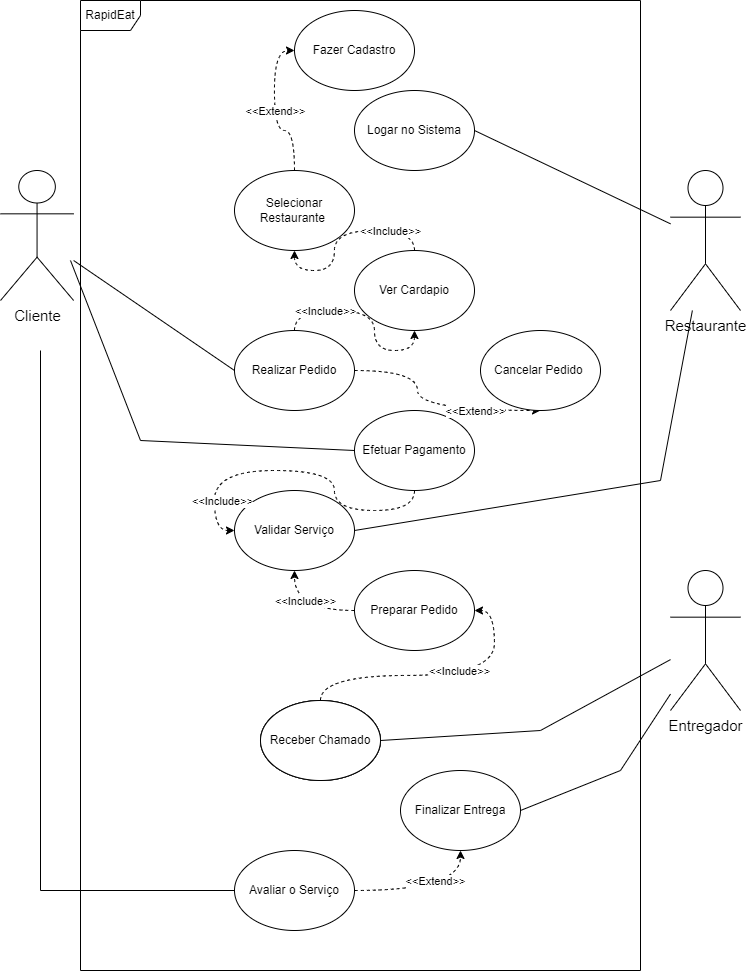

The diagram above was exported from draw.io. Its source (the exported page's mxGraphModel, read from the mxfile embedded in the PNG):
<mxGraphModel dx="1235" dy="614" grid="1" gridSize="10" guides="1" tooltips="1" connect="1" arrows="1" fold="1" page="1" pageScale="1" pageWidth="827" pageHeight="1169" math="0" shadow="0">
  <root>
    <mxCell id="0" />
    <mxCell id="1" parent="0" />
    <mxCell id="Aa0I2NGFZkAZ0cEA8cgW-6" value="&lt;font style=&quot;font-size: 15px;&quot;&gt;Cliente&lt;/font&gt;" style="shape=umlActor;verticalLabelPosition=bottom;verticalAlign=top;html=1;outlineConnect=0;" parent="1" vertex="1">
      <mxGeometry x="60" y="200" width="73.13" height="130" as="geometry" />
    </mxCell>
    <mxCell id="Aa0I2NGFZkAZ0cEA8cgW-7" value="Logar no Sistema" style="ellipse;whiteSpace=wrap;html=1;" parent="1" vertex="1">
      <mxGeometry x="414" y="120" width="120" height="80" as="geometry" />
    </mxCell>
    <mxCell id="Aa0I2NGFZkAZ0cEA8cgW-8" value="&lt;font style=&quot;font-size: 15px;&quot;&gt;Entregador&lt;/font&gt;" style="shape=umlActor;verticalLabelPosition=bottom;verticalAlign=top;html=1;outlineConnect=0;" parent="1" vertex="1">
      <mxGeometry x="730" y="600" width="70" height="140" as="geometry" />
    </mxCell>
    <mxCell id="Aa0I2NGFZkAZ0cEA8cgW-9" value="&lt;font style=&quot;font-size: 15px;&quot;&gt;Restaurante&lt;/font&gt;&lt;div style=&quot;font-size: 15px;&quot;&gt;&lt;br&gt;&lt;/div&gt;" style="shape=umlActor;verticalLabelPosition=bottom;verticalAlign=top;html=1;outlineConnect=0;" parent="1" vertex="1">
      <mxGeometry x="730" y="200" width="70" height="140" as="geometry" />
    </mxCell>
    <mxCell id="AqXCSbFWqrP8IzqeoJTF-9" style="edgeStyle=orthogonalEdgeStyle;rounded=0;orthogonalLoop=1;jettySize=auto;html=1;entryX=0;entryY=0.5;entryDx=0;entryDy=0;curved=1;dashed=1;" edge="1" parent="1" source="Aa0I2NGFZkAZ0cEA8cgW-16" target="Aa0I2NGFZkAZ0cEA8cgW-26">
      <mxGeometry relative="1" as="geometry" />
    </mxCell>
    <mxCell id="Aa0I2NGFZkAZ0cEA8cgW-16" value="Selecionar Restaurante&amp;nbsp;" style="ellipse;whiteSpace=wrap;html=1;" parent="1" vertex="1">
      <mxGeometry x="294" y="200" width="120" height="80" as="geometry" />
    </mxCell>
    <mxCell id="AqXCSbFWqrP8IzqeoJTF-7" style="edgeStyle=orthogonalEdgeStyle;rounded=0;orthogonalLoop=1;jettySize=auto;html=1;entryX=0.5;entryY=1;entryDx=0;entryDy=0;curved=1;dashed=1;" edge="1" parent="1" source="Aa0I2NGFZkAZ0cEA8cgW-17" target="Aa0I2NGFZkAZ0cEA8cgW-16">
      <mxGeometry relative="1" as="geometry" />
    </mxCell>
    <mxCell id="Aa0I2NGFZkAZ0cEA8cgW-17" value="Ver Cardapio" style="ellipse;whiteSpace=wrap;html=1;" parent="1" vertex="1">
      <mxGeometry x="414" y="280" width="120" height="80" as="geometry" />
    </mxCell>
    <mxCell id="AqXCSbFWqrP8IzqeoJTF-5" style="edgeStyle=orthogonalEdgeStyle;rounded=0;orthogonalLoop=1;jettySize=auto;html=1;exitX=0.5;exitY=0;exitDx=0;exitDy=0;entryX=0.5;entryY=1;entryDx=0;entryDy=0;curved=1;dashed=1;" edge="1" parent="1" source="Aa0I2NGFZkAZ0cEA8cgW-18" target="Aa0I2NGFZkAZ0cEA8cgW-17">
      <mxGeometry relative="1" as="geometry" />
    </mxCell>
    <mxCell id="AqXCSbFWqrP8IzqeoJTF-14" style="edgeStyle=orthogonalEdgeStyle;rounded=0;orthogonalLoop=1;jettySize=auto;html=1;entryX=0.5;entryY=1;entryDx=0;entryDy=0;curved=1;dashed=1;" edge="1" parent="1" source="Aa0I2NGFZkAZ0cEA8cgW-18" target="Aa0I2NGFZkAZ0cEA8cgW-19">
      <mxGeometry relative="1" as="geometry">
        <Array as="points">
          <mxPoint x="477" y="400" />
          <mxPoint x="477" y="440" />
        </Array>
      </mxGeometry>
    </mxCell>
    <mxCell id="Aa0I2NGFZkAZ0cEA8cgW-18" value="Realizar Pedido" style="ellipse;whiteSpace=wrap;html=1;" parent="1" vertex="1">
      <mxGeometry x="294" y="360" width="120" height="80" as="geometry" />
    </mxCell>
    <mxCell id="Aa0I2NGFZkAZ0cEA8cgW-19" value="Cancelar Pedido&amp;nbsp;" style="ellipse;whiteSpace=wrap;html=1;" parent="1" vertex="1">
      <mxGeometry x="540" y="360" width="120" height="80" as="geometry" />
    </mxCell>
    <mxCell id="AqXCSbFWqrP8IzqeoJTF-16" style="edgeStyle=orthogonalEdgeStyle;rounded=0;orthogonalLoop=1;jettySize=auto;html=1;exitX=0;exitY=0.5;exitDx=0;exitDy=0;entryX=0.5;entryY=1;entryDx=0;entryDy=0;curved=1;dashed=1;" edge="1" parent="1" source="Aa0I2NGFZkAZ0cEA8cgW-20" target="Aa0I2NGFZkAZ0cEA8cgW-27">
      <mxGeometry relative="1" as="geometry" />
    </mxCell>
    <mxCell id="Aa0I2NGFZkAZ0cEA8cgW-20" value="Preparar Pedido" style="ellipse;whiteSpace=wrap;html=1;" parent="1" vertex="1">
      <mxGeometry x="414" y="600" width="120" height="80" as="geometry" />
    </mxCell>
    <mxCell id="Aa0I2NGFZkAZ0cEA8cgW-21" value="Retirar Pedido" style="ellipse;whiteSpace=wrap;html=1;" parent="1" vertex="1">
      <mxGeometry x="320" y="730" width="120" height="80" as="geometry" />
    </mxCell>
    <mxCell id="Aa0I2NGFZkAZ0cEA8cgW-22" value="Efetuar Pagamento" style="ellipse;whiteSpace=wrap;html=1;" parent="1" vertex="1">
      <mxGeometry x="320" y="730" width="120" height="80" as="geometry" />
    </mxCell>
    <mxCell id="AqXCSbFWqrP8IzqeoJTF-12" style="edgeStyle=orthogonalEdgeStyle;rounded=0;orthogonalLoop=1;jettySize=auto;html=1;entryX=1;entryY=0.5;entryDx=0;entryDy=0;curved=1;dashed=1;" edge="1" parent="1" source="Aa0I2NGFZkAZ0cEA8cgW-23" target="Aa0I2NGFZkAZ0cEA8cgW-20">
      <mxGeometry relative="1" as="geometry" />
    </mxCell>
    <mxCell id="Aa0I2NGFZkAZ0cEA8cgW-23" value="Receber Chamado" style="ellipse;whiteSpace=wrap;html=1;" parent="1" vertex="1">
      <mxGeometry x="320" y="730" width="120" height="80" as="geometry" />
    </mxCell>
    <mxCell id="Aa0I2NGFZkAZ0cEA8cgW-24" value="Finalizar Entrega" style="ellipse;whiteSpace=wrap;html=1;" parent="1" vertex="1">
      <mxGeometry x="460" y="800" width="120" height="80" as="geometry" />
    </mxCell>
    <mxCell id="AqXCSbFWqrP8IzqeoJTF-18" style="edgeStyle=orthogonalEdgeStyle;rounded=0;orthogonalLoop=1;jettySize=auto;html=1;entryX=0.5;entryY=1;entryDx=0;entryDy=0;curved=1;dashed=1;" edge="1" parent="1" source="Aa0I2NGFZkAZ0cEA8cgW-25" target="Aa0I2NGFZkAZ0cEA8cgW-24">
      <mxGeometry relative="1" as="geometry" />
    </mxCell>
    <mxCell id="Aa0I2NGFZkAZ0cEA8cgW-25" value="Avaliar o Serviço" style="ellipse;whiteSpace=wrap;html=1;" parent="1" vertex="1">
      <mxGeometry x="294" y="880" width="120" height="80" as="geometry" />
    </mxCell>
    <mxCell id="Aa0I2NGFZkAZ0cEA8cgW-26" value="Fazer Cadastro" style="ellipse;whiteSpace=wrap;html=1;" parent="1" vertex="1">
      <mxGeometry x="354" y="40" width="120" height="80" as="geometry" />
    </mxCell>
    <mxCell id="Aa0I2NGFZkAZ0cEA8cgW-27" value="Validar Serviço" style="ellipse;whiteSpace=wrap;html=1;" parent="1" vertex="1">
      <mxGeometry x="294" y="520" width="120" height="80" as="geometry" />
    </mxCell>
    <mxCell id="Aa0I2NGFZkAZ0cEA8cgW-52" style="edgeStyle=orthogonalEdgeStyle;rounded=0;orthogonalLoop=1;jettySize=auto;html=1;entryX=0;entryY=0.5;entryDx=0;entryDy=0;curved=1;dashed=1;" parent="1" source="Aa0I2NGFZkAZ0cEA8cgW-28" target="Aa0I2NGFZkAZ0cEA8cgW-27" edge="1">
      <mxGeometry relative="1" as="geometry" />
    </mxCell>
    <mxCell id="Aa0I2NGFZkAZ0cEA8cgW-53" value="&amp;lt;&amp;lt;Include&amp;gt;&amp;gt;" style="edgeLabel;html=1;align=center;verticalAlign=middle;resizable=0;points=[];" parent="Aa0I2NGFZkAZ0cEA8cgW-52" vertex="1" connectable="0">
      <mxGeometry x="0.4258" y="2" relative="1" as="geometry">
        <mxPoint x="158" y="-242" as="offset" />
      </mxGeometry>
    </mxCell>
    <mxCell id="Aa0I2NGFZkAZ0cEA8cgW-28" value="Efetuar Pagamento" style="ellipse;whiteSpace=wrap;html=1;" parent="1" vertex="1">
      <mxGeometry x="414" y="440" width="120" height="80" as="geometry" />
    </mxCell>
    <mxCell id="Aa0I2NGFZkAZ0cEA8cgW-36" value="" style="endArrow=none;html=1;rounded=0;entryX=0;entryY=0.5;entryDx=0;entryDy=0;" parent="1" source="Aa0I2NGFZkAZ0cEA8cgW-6" target="Aa0I2NGFZkAZ0cEA8cgW-18" edge="1">
      <mxGeometry width="50" height="50" relative="1" as="geometry">
        <mxPoint x="390" y="460" as="sourcePoint" />
        <mxPoint x="440" y="410" as="targetPoint" />
      </mxGeometry>
    </mxCell>
    <mxCell id="Aa0I2NGFZkAZ0cEA8cgW-37" value="" style="endArrow=none;html=1;rounded=0;entryX=0;entryY=0.5;entryDx=0;entryDy=0;" parent="1" target="Aa0I2NGFZkAZ0cEA8cgW-28" edge="1">
      <mxGeometry width="50" height="50" relative="1" as="geometry">
        <mxPoint x="130" y="290" as="sourcePoint" />
        <mxPoint x="440" y="410" as="targetPoint" />
        <Array as="points">
          <mxPoint x="200" y="470" />
        </Array>
      </mxGeometry>
    </mxCell>
    <mxCell id="Aa0I2NGFZkAZ0cEA8cgW-38" value="" style="endArrow=none;html=1;rounded=0;exitX=1;exitY=0.5;exitDx=0;exitDy=0;" parent="1" source="Aa0I2NGFZkAZ0cEA8cgW-27" target="Aa0I2NGFZkAZ0cEA8cgW-9" edge="1">
      <mxGeometry width="50" height="50" relative="1" as="geometry">
        <mxPoint x="390" y="460" as="sourcePoint" />
        <mxPoint x="440" y="410" as="targetPoint" />
        <Array as="points">
          <mxPoint x="720" y="510" />
        </Array>
      </mxGeometry>
    </mxCell>
    <mxCell id="Aa0I2NGFZkAZ0cEA8cgW-54" value="" style="endArrow=none;html=1;rounded=0;exitX=1;exitY=0.5;exitDx=0;exitDy=0;" parent="1" source="Aa0I2NGFZkAZ0cEA8cgW-7" target="Aa0I2NGFZkAZ0cEA8cgW-9" edge="1">
      <mxGeometry width="50" height="50" relative="1" as="geometry">
        <mxPoint x="330" y="370" as="sourcePoint" />
        <mxPoint x="380" y="320" as="targetPoint" />
      </mxGeometry>
    </mxCell>
    <mxCell id="AqXCSbFWqrP8IzqeoJTF-1" value="" style="endArrow=none;html=1;rounded=0;entryX=0;entryY=0.5;entryDx=0;entryDy=0;" edge="1" parent="1" target="Aa0I2NGFZkAZ0cEA8cgW-25">
      <mxGeometry width="50" height="50" relative="1" as="geometry">
        <mxPoint x="100" y="380" as="sourcePoint" />
        <mxPoint x="440" y="450" as="targetPoint" />
        <Array as="points">
          <mxPoint x="100" y="920" />
        </Array>
      </mxGeometry>
    </mxCell>
    <mxCell id="AqXCSbFWqrP8IzqeoJTF-2" value="" style="endArrow=none;html=1;rounded=0;exitX=1;exitY=0.5;exitDx=0;exitDy=0;" edge="1" parent="1" source="Aa0I2NGFZkAZ0cEA8cgW-23" target="Aa0I2NGFZkAZ0cEA8cgW-8">
      <mxGeometry width="50" height="50" relative="1" as="geometry">
        <mxPoint x="390" y="830" as="sourcePoint" />
        <mxPoint x="440" y="780" as="targetPoint" />
        <Array as="points">
          <mxPoint x="600" y="760" />
        </Array>
      </mxGeometry>
    </mxCell>
    <mxCell id="AqXCSbFWqrP8IzqeoJTF-4" value="" style="endArrow=none;html=1;rounded=0;exitX=1;exitY=0.5;exitDx=0;exitDy=0;" edge="1" parent="1" source="Aa0I2NGFZkAZ0cEA8cgW-24" target="Aa0I2NGFZkAZ0cEA8cgW-8">
      <mxGeometry width="50" height="50" relative="1" as="geometry">
        <mxPoint x="390" y="830" as="sourcePoint" />
        <mxPoint x="440" y="780" as="targetPoint" />
        <Array as="points">
          <mxPoint x="680" y="800" />
        </Array>
      </mxGeometry>
    </mxCell>
    <mxCell id="AqXCSbFWqrP8IzqeoJTF-6" value="&amp;lt;&amp;lt;Include&amp;gt;&amp;gt;" style="edgeLabel;html=1;align=center;verticalAlign=middle;resizable=0;points=[];" vertex="1" connectable="0" parent="1">
      <mxGeometry x="281" y="530" as="geometry" />
    </mxCell>
    <mxCell id="AqXCSbFWqrP8IzqeoJTF-8" value="&amp;lt;&amp;lt;Include&amp;gt;&amp;gt;" style="edgeLabel;html=1;align=center;verticalAlign=middle;resizable=0;points=[];" vertex="1" connectable="0" parent="1">
      <mxGeometry x="400" y="350" as="geometry">
        <mxPoint x="-16" y="-10" as="offset" />
      </mxGeometry>
    </mxCell>
    <mxCell id="AqXCSbFWqrP8IzqeoJTF-11" value="&amp;lt;&amp;lt;Extend&amp;gt;&amp;gt;" style="edgeLabel;html=1;align=center;verticalAlign=middle;resizable=0;points=[];" vertex="1" connectable="0" parent="1">
      <mxGeometry x="350" y="150" as="geometry">
        <mxPoint x="-16" y="-10" as="offset" />
      </mxGeometry>
    </mxCell>
    <mxCell id="AqXCSbFWqrP8IzqeoJTF-13" value="&amp;lt;&amp;lt;Include&amp;gt;&amp;gt;" style="edgeLabel;html=1;align=center;verticalAlign=middle;resizable=0;points=[];" vertex="1" connectable="0" parent="1">
      <mxGeometry x="534" y="710" as="geometry">
        <mxPoint x="-16" y="-10" as="offset" />
      </mxGeometry>
    </mxCell>
    <mxCell id="AqXCSbFWqrP8IzqeoJTF-15" value="&amp;lt;&amp;lt;Extend&amp;gt;&amp;gt;" style="edgeLabel;html=1;align=center;verticalAlign=middle;resizable=0;points=[];" vertex="1" connectable="0" parent="1">
      <mxGeometry x="550" y="450" as="geometry">
        <mxPoint x="-16" y="-10" as="offset" />
      </mxGeometry>
    </mxCell>
    <mxCell id="AqXCSbFWqrP8IzqeoJTF-17" value="&amp;lt;&amp;lt;Include&amp;gt;&amp;gt;" style="edgeLabel;html=1;align=center;verticalAlign=middle;resizable=0;points=[];" vertex="1" connectable="0" parent="1">
      <mxGeometry x="380" y="640" as="geometry">
        <mxPoint x="-16" y="-10" as="offset" />
      </mxGeometry>
    </mxCell>
    <mxCell id="AqXCSbFWqrP8IzqeoJTF-19" value="&amp;lt;&amp;lt;Extend&amp;gt;&amp;gt;" style="edgeLabel;html=1;align=center;verticalAlign=middle;resizable=0;points=[];" vertex="1" connectable="0" parent="1">
      <mxGeometry x="510" y="920" as="geometry">
        <mxPoint x="-16" y="-10" as="offset" />
      </mxGeometry>
    </mxCell>
    <mxCell id="AqXCSbFWqrP8IzqeoJTF-20" value="RapidEat" style="shape=umlFrame;whiteSpace=wrap;html=1;pointerEvents=0;" vertex="1" parent="1">
      <mxGeometry x="140" y="30" width="560" height="970" as="geometry" />
    </mxCell>
  </root>
</mxGraphModel>